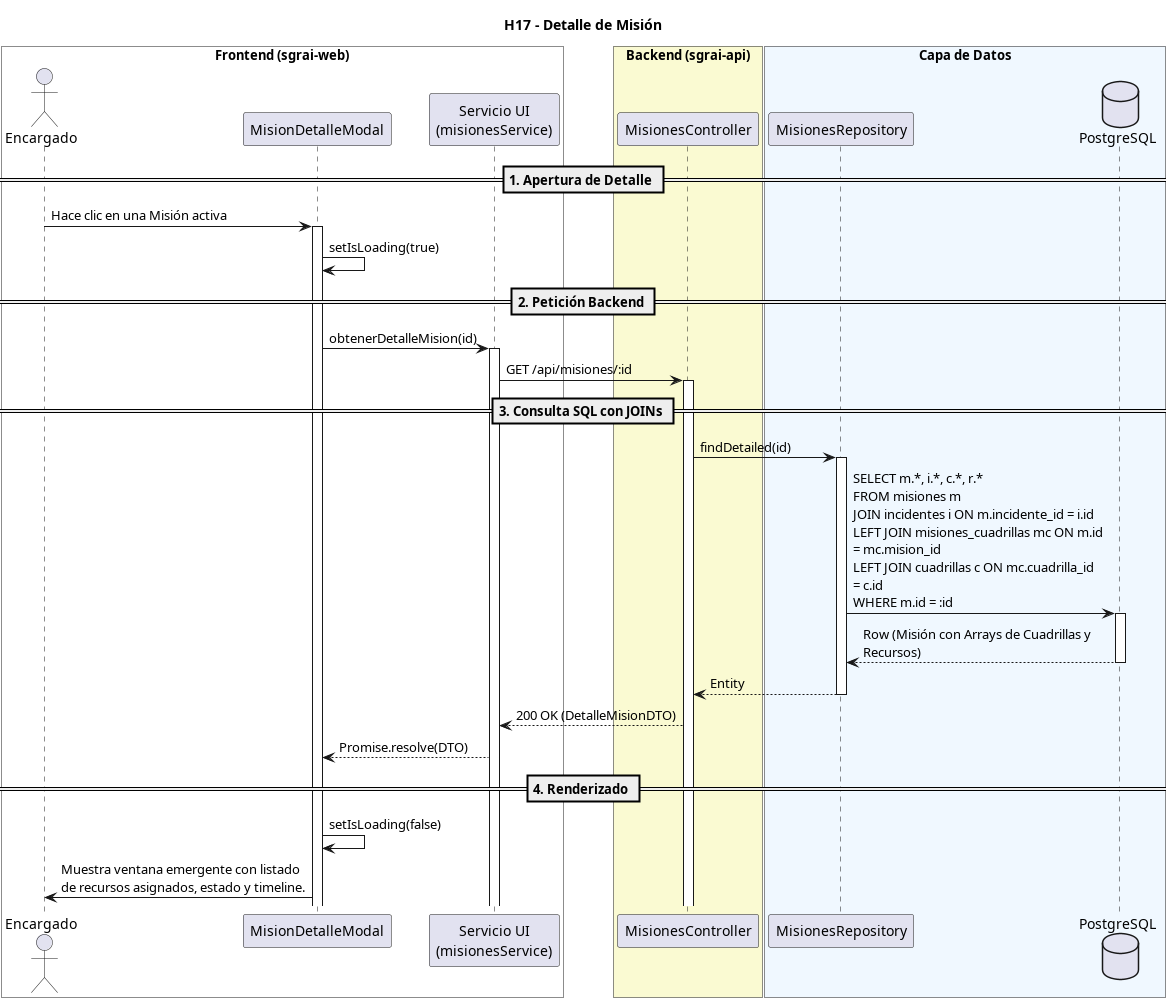

The diagram above was rendered by PlantUML. Its source (embedded in the PNG):
@startuml
title H17 - Detalle de Misión
skinparam maxMessageSize 250

box "Frontend (sgrai-web)" #White
actor "Encargado" as user
participant "MisionDetalleModal" as view
participant "Servicio UI\n(misionesService)" as service
end box

box "Backend (sgrai-api)" #LightGoldenRodYellow
participant "MisionesController" as controller
end box

box "Capa de Datos" #F0F8FF
participant "MisionesRepository" as repository
database "PostgreSQL" as db
end box

== 1. Apertura de Detalle ==
user -> view ++: Hace clic en una Misión activa
view -> view: setIsLoading(true)

== 2. Petición Backend ==
view -> service ++: obtenerDetalleMision(id)
service -> controller ++: GET /api/misiones/:id

== 3. Consulta SQL con JOINs ==
controller -> repository ++: findDetailed(id)
repository -> db ++: SELECT m.*, i.*, c.*, r.* \nFROM misiones m \nJOIN incidentes i ON m.incidente_id = i.id \nLEFT JOIN misiones_cuadrillas mc ON m.id = mc.mision_id \nLEFT JOIN cuadrillas c ON mc.cuadrilla_id = c.id \nWHERE m.id = :id
return Row (Misión con Arrays de Cuadrillas y Recursos)
return Entity

controller --> service: 200 OK (DetalleMisionDTO)
service --> view: Promise.resolve(DTO)

== 4. Renderizado ==
view -> view: setIsLoading(false)
view -> user: Muestra ventana emergente con listado de recursos asignados, estado y timeline.
@enduml